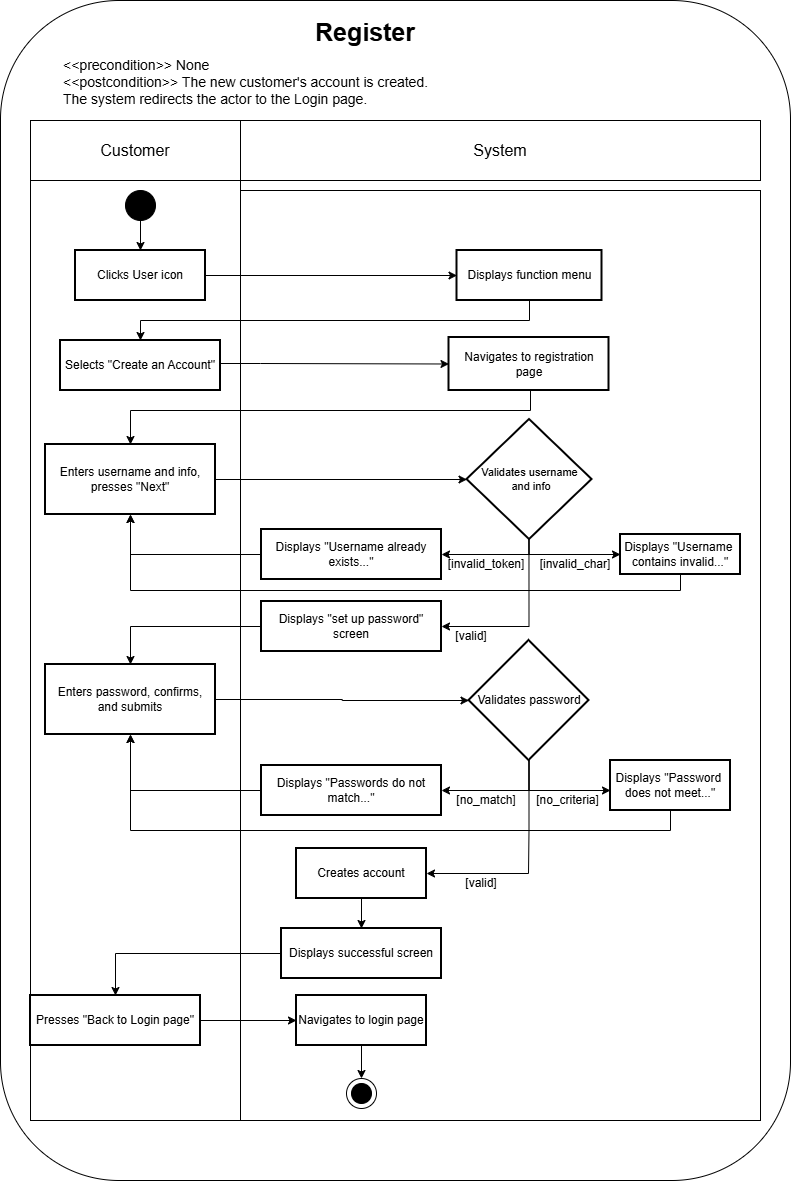

The diagram above was exported from draw.io. Its source (the exported page's mxGraphModel, read from the mxfile embedded in the PNG):
<mxGraphModel dx="1042" dy="1962" grid="1" gridSize="10" guides="1" tooltips="1" connect="1" arrows="1" fold="1" page="1" pageScale="1" pageWidth="850" pageHeight="1400" math="0" shadow="0">
  <root>
    <mxCell id="0" />
    <mxCell id="1" parent="0" />
    <mxCell id="uc0-frame" value="" style="rounded=1;whiteSpace=wrap;html=1;" parent="1" vertex="1">
      <mxGeometry x="190" y="-120" width="790" height="1180" as="geometry" />
    </mxCell>
    <mxCell id="uc0-sw-sys-body" value="" style="whiteSpace=wrap;strokeWidth=1;" parent="1" vertex="1">
      <mxGeometry x="430" y="70" width="520" height="930" as="geometry" />
    </mxCell>
    <mxCell id="uc0-sw-cust-body" value="" style="whiteSpace=wrap;strokeWidth=1;" parent="1" vertex="1">
      <mxGeometry x="220" y="60" width="210" height="940" as="geometry" />
    </mxCell>
    <mxCell id="uc0-sw-cust-head" value="&lt;font style=&quot;font-size: 16px;&quot;&gt;Customer&lt;/font&gt;" style="rounded=0;whiteSpace=wrap;html=1;" parent="1" vertex="1">
      <mxGeometry x="220" width="210" height="60" as="geometry" />
    </mxCell>
    <mxCell id="uc0-sw-sys-head" value="&lt;font style=&quot;font-size: 16px;&quot;&gt;System&lt;/font&gt;" style="rounded=0;whiteSpace=wrap;html=1;" parent="1" vertex="1">
      <mxGeometry x="430" width="520" height="60" as="geometry" />
    </mxCell>
    <mxCell id="uc0-conditions" value="&lt;&lt;precondition&gt;&gt; None&#10;&lt;&lt;postcondition&gt;&gt; The new customer's account is created.&#10;The system redirects the actor to the Login page." style="text;whiteSpace=wrap;fontSize=14;align=left;" parent="1" vertex="1">
      <mxGeometry x="251" y="-70" width="440" height="70" as="geometry" />
    </mxCell>
    <mxCell id="uc0-title" value="Register" style="text;whiteSpace=wrap;fontSize=25;fontStyle=1;align=center;" parent="1" vertex="1">
      <mxGeometry x="425" y="-110" width="260" height="50" as="geometry" />
    </mxCell>
    <mxCell id="uc0-start" value="" style="ellipse;whiteSpace=wrap;html=1;fillColor=#000000;" parent="1" vertex="1">
      <mxGeometry x="315" y="70" width="30" height="30" as="geometry" />
    </mxCell>
    <mxCell id="uc0-edge-start" style="edgeStyle=orthogonalEdgeStyle;rounded=0;orthogonalLoop=1;jettySize=auto;html=1;" parent="1" source="uc0-start" target="uc0-act1" edge="1">
      <mxGeometry relative="1" as="geometry" />
    </mxCell>
    <mxCell id="uc0-edge1" style="edgeStyle=orthogonalEdgeStyle;rounded=0;orthogonalLoop=1;jettySize=auto;html=1;" parent="1" source="uc0-act1" target="uc0-act2" edge="1">
      <mxGeometry relative="1" as="geometry" />
    </mxCell>
    <mxCell id="uc0-act2" value="Displays function menu" style="whiteSpace=wrap;strokeWidth=2;" parent="1" vertex="1">
      <mxGeometry x="646.5" y="130" width="145" height="50" as="geometry" />
    </mxCell>
    <mxCell id="CeAqNrKcVxSlweSnwM09-5" style="edgeStyle=orthogonalEdgeStyle;rounded=0;orthogonalLoop=1;jettySize=auto;html=1;entryX=0.5;entryY=1;entryDx=0;entryDy=0;endArrow=none;endFill=0;startArrow=classic;startFill=1;" parent="1" source="uc0-act3" target="uc0-act2" edge="1">
      <mxGeometry relative="1" as="geometry">
        <Array as="points">
          <mxPoint x="330" y="200" />
          <mxPoint x="719" y="200" />
        </Array>
      </mxGeometry>
    </mxCell>
    <mxCell id="M9dM9alJC2Nx1DIfRbQ0-1" style="edgeStyle=orthogonalEdgeStyle;rounded=0;orthogonalLoop=1;jettySize=auto;html=1;entryX=0;entryY=0.5;entryDx=0;entryDy=0;" parent="1" source="uc0-act3" target="uc0-act4" edge="1">
      <mxGeometry relative="1" as="geometry">
        <Array as="points">
          <mxPoint x="450" y="243" />
          <mxPoint x="450" y="243" />
        </Array>
      </mxGeometry>
    </mxCell>
    <mxCell id="uc0-act3" value="Selects &quot;Create an Account&quot;" style="whiteSpace=wrap;strokeWidth=2;" parent="1" vertex="1">
      <mxGeometry x="250" y="220" width="160" height="50" as="geometry" />
    </mxCell>
    <mxCell id="uc0-act4" value="Navigates to registration page" style="whiteSpace=wrap;strokeWidth=2;" parent="1" vertex="1">
      <mxGeometry x="638.5" y="217" width="160" height="53" as="geometry" />
    </mxCell>
    <mxCell id="uc0-edge4" style="edgeStyle=orthogonalEdgeStyle;rounded=0;orthogonalLoop=1;jettySize=auto;html=1;" parent="1" source="uc0-act4" target="uc0-act5" edge="1">
      <mxGeometry relative="1" as="geometry">
        <Array as="points">
          <mxPoint x="720" y="290" />
          <mxPoint x="320" y="290" />
        </Array>
      </mxGeometry>
    </mxCell>
    <mxCell id="uc0-act5" value="Enters username and info, presses &quot;Next&quot;" style="whiteSpace=wrap;strokeWidth=2;" parent="1" vertex="1">
      <mxGeometry x="235" y="324" width="170" height="70" as="geometry" />
    </mxCell>
    <mxCell id="uc0-edge5" style="edgeStyle=orthogonalEdgeStyle;rounded=0;orthogonalLoop=1;jettySize=auto;html=1;" parent="1" source="uc0-act5" target="uc0-dec1" edge="1">
      <mxGeometry relative="1" as="geometry" />
    </mxCell>
    <mxCell id="M9dM9alJC2Nx1DIfRbQ0-4" style="edgeStyle=orthogonalEdgeStyle;rounded=0;orthogonalLoop=1;jettySize=auto;html=1;" parent="1" target="uc0-act6" edge="1">
      <mxGeometry relative="1" as="geometry">
        <mxPoint x="718.4705882352941" y="418.9717647058824" as="sourcePoint" />
        <Array as="points">
          <mxPoint x="719" y="434" />
        </Array>
      </mxGeometry>
    </mxCell>
    <mxCell id="M9dM9alJC2Nx1DIfRbQ0-6" style="edgeStyle=orthogonalEdgeStyle;rounded=0;orthogonalLoop=1;jettySize=auto;html=1;entryX=0;entryY=0.5;entryDx=0;entryDy=0;" parent="1" target="uc0-act7" edge="1">
      <mxGeometry relative="1" as="geometry">
        <mxPoint x="718.4705882352941" y="418.9717647058824" as="sourcePoint" />
        <mxPoint x="806" y="470" as="targetPoint" />
        <Array as="points">
          <mxPoint x="719" y="434" />
        </Array>
      </mxGeometry>
    </mxCell>
    <mxCell id="M9dM9alJC2Nx1DIfRbQ0-27" style="edgeStyle=orthogonalEdgeStyle;rounded=0;orthogonalLoop=1;jettySize=auto;html=1;entryX=1;entryY=0.5;entryDx=0;entryDy=0;" parent="1" target="uc0-act8" edge="1">
      <mxGeometry relative="1" as="geometry">
        <mxPoint x="718.4705882352941" y="418.9717647058824" as="sourcePoint" />
        <Array as="points">
          <mxPoint x="718" y="506" />
        </Array>
      </mxGeometry>
    </mxCell>
    <mxCell id="uc0-dec1" value="Validates username&#10; and info" style="rhombus;strokeWidth=2;whiteSpace=wrap;fontSize=11;" parent="1" vertex="1">
      <mxGeometry x="656.5" y="299" width="125" height="120" as="geometry" />
    </mxCell>
    <mxCell id="M9dM9alJC2Nx1DIfRbQ0-29" style="edgeStyle=orthogonalEdgeStyle;rounded=0;orthogonalLoop=1;jettySize=auto;html=1;" parent="1" source="uc0-act6" target="uc0-act5" edge="1">
      <mxGeometry relative="1" as="geometry" />
    </mxCell>
    <mxCell id="uc0-act6" value="Displays &quot;Username already exists...&quot;" style="whiteSpace=wrap;strokeWidth=2;" parent="1" vertex="1">
      <mxGeometry x="451" y="409" width="180" height="50" as="geometry" />
    </mxCell>
    <mxCell id="M9dM9alJC2Nx1DIfRbQ0-28" style="edgeStyle=orthogonalEdgeStyle;rounded=0;orthogonalLoop=1;jettySize=auto;html=1;exitX=0.5;exitY=1;exitDx=0;exitDy=0;entryX=0.5;entryY=1;entryDx=0;entryDy=0;" parent="1" source="uc0-act7" target="uc0-act5" edge="1">
      <mxGeometry relative="1" as="geometry">
        <Array as="points">
          <mxPoint x="870" y="470" />
          <mxPoint x="320" y="470" />
        </Array>
      </mxGeometry>
    </mxCell>
    <mxCell id="uc0-act7" value="Displays &quot;Username &#10;contains invalid...&quot;" style="whiteSpace=wrap;strokeWidth=2;" parent="1" vertex="1">
      <mxGeometry x="810" y="414" width="120" height="40" as="geometry" />
    </mxCell>
    <mxCell id="uc0-act8" value="Displays &quot;set up password&quot; screen" style="whiteSpace=wrap;strokeWidth=2;" parent="1" vertex="1">
      <mxGeometry x="451" y="481" width="180" height="50" as="geometry" />
    </mxCell>
    <mxCell id="uc0-edge8" style="edgeStyle=orthogonalEdgeStyle;rounded=0;orthogonalLoop=1;jettySize=auto;html=1;" parent="1" source="uc0-act8" target="uc0-act9" edge="1">
      <mxGeometry relative="1" as="geometry" />
    </mxCell>
    <mxCell id="uc0-act9" value="Enters password, confirms, and submits" style="whiteSpace=wrap;strokeWidth=2;" parent="1" vertex="1">
      <mxGeometry x="235" y="544" width="170" height="70" as="geometry" />
    </mxCell>
    <mxCell id="uc0-edge9" style="edgeStyle=orthogonalEdgeStyle;rounded=0;orthogonalLoop=1;jettySize=auto;html=1;" parent="1" source="uc0-act9" target="uc0-dec2" edge="1">
      <mxGeometry relative="1" as="geometry" />
    </mxCell>
    <mxCell id="M9dM9alJC2Nx1DIfRbQ0-14" style="edgeStyle=orthogonalEdgeStyle;rounded=0;orthogonalLoop=1;jettySize=auto;html=1;exitX=0.5;exitY=1;exitDx=0;exitDy=0;entryX=1;entryY=0.5;entryDx=0;entryDy=0;" parent="1" source="uc0-dec2" target="uc0-act12" edge="1">
      <mxGeometry relative="1" as="geometry">
        <Array as="points">
          <mxPoint x="718" y="710" />
          <mxPoint x="718" y="846" />
        </Array>
      </mxGeometry>
    </mxCell>
    <mxCell id="M9dM9alJC2Nx1DIfRbQ0-15" style="edgeStyle=orthogonalEdgeStyle;rounded=0;orthogonalLoop=1;jettySize=auto;html=1;entryX=1;entryY=0.5;entryDx=0;entryDy=0;" parent="1" source="uc0-dec2" target="uc0-act10" edge="1">
      <mxGeometry relative="1" as="geometry">
        <Array as="points">
          <mxPoint x="718" y="670" />
        </Array>
      </mxGeometry>
    </mxCell>
    <mxCell id="M9dM9alJC2Nx1DIfRbQ0-31" style="edgeStyle=orthogonalEdgeStyle;rounded=0;orthogonalLoop=1;jettySize=auto;html=1;entryX=0;entryY=0.6;entryDx=0;entryDy=0;entryPerimeter=0;" parent="1" source="uc0-dec2" target="uc0-act11" edge="1">
      <mxGeometry relative="1" as="geometry">
        <mxPoint x="790" y="670" as="targetPoint" />
        <Array as="points">
          <mxPoint x="718" y="670" />
        </Array>
      </mxGeometry>
    </mxCell>
    <mxCell id="uc0-dec2" value="Validates password" style="rhombus;strokeWidth=2;whiteSpace=wrap;" parent="1" vertex="1">
      <mxGeometry x="658.5" y="520" width="120" height="120" as="geometry" />
    </mxCell>
    <mxCell id="uc0-act10" value="Displays &quot;Passwords do not match...&quot;" style="whiteSpace=wrap;strokeWidth=2;" parent="1" vertex="1">
      <mxGeometry x="451" y="645" width="180" height="50" as="geometry" />
    </mxCell>
    <mxCell id="uc0-edge-loop3" style="edgeStyle=orthogonalEdgeStyle;rounded=0;orthogonalLoop=1;jettySize=auto;html=1;" parent="1" source="uc0-act10" target="uc0-act9" edge="1">
      <mxGeometry relative="1" as="geometry">
        <Array as="points">
          <mxPoint x="320" y="670" />
        </Array>
      </mxGeometry>
    </mxCell>
    <mxCell id="uc0-act11" value="Displays &quot;Password &#10;does not meet...&quot;" style="whiteSpace=wrap;strokeWidth=2;" parent="1" vertex="1">
      <mxGeometry x="800" y="640" width="120" height="50" as="geometry" />
    </mxCell>
    <mxCell id="uc0-edge-loop4" style="edgeStyle=orthogonalEdgeStyle;rounded=0;orthogonalLoop=1;jettySize=auto;html=1;" parent="1" source="uc0-act11" target="uc0-act9" edge="1">
      <mxGeometry relative="1" as="geometry">
        <Array as="points">
          <mxPoint x="860" y="710" />
          <mxPoint x="320" y="710" />
        </Array>
      </mxGeometry>
    </mxCell>
    <mxCell id="CeAqNrKcVxSlweSnwM09-19" style="edgeStyle=orthogonalEdgeStyle;rounded=0;orthogonalLoop=1;jettySize=auto;html=1;entryX=0.5;entryY=0;entryDx=0;entryDy=0;" parent="1" source="uc0-act12" target="uc0-act14" edge="1">
      <mxGeometry relative="1" as="geometry" />
    </mxCell>
    <mxCell id="uc0-act12" value="Creates account" style="whiteSpace=wrap;strokeWidth=2;" parent="1" vertex="1">
      <mxGeometry x="486" y="728" width="130" height="50" as="geometry" />
    </mxCell>
    <mxCell id="uc0-act14" value="Displays successful screen" style="whiteSpace=wrap;strokeWidth=2;" parent="1" vertex="1">
      <mxGeometry x="471" y="808" width="160" height="50" as="geometry" />
    </mxCell>
    <mxCell id="uc0-edge14" style="edgeStyle=orthogonalEdgeStyle;rounded=0;orthogonalLoop=1;jettySize=auto;html=1;" parent="1" source="uc0-act14" target="uc0-act15" edge="1">
      <mxGeometry relative="1" as="geometry" />
    </mxCell>
    <mxCell id="uc0-act15" value="Presses &quot;Back to Login page&quot;" style="whiteSpace=wrap;strokeWidth=2;" parent="1" vertex="1">
      <mxGeometry x="220" y="875" width="170" height="50" as="geometry" />
    </mxCell>
    <mxCell id="uc0-edge15" style="edgeStyle=orthogonalEdgeStyle;rounded=0;orthogonalLoop=1;jettySize=auto;html=1;" parent="1" source="uc0-act15" target="uc0-act16" edge="1">
      <mxGeometry relative="1" as="geometry" />
    </mxCell>
    <mxCell id="CeAqNrKcVxSlweSnwM09-22" style="edgeStyle=orthogonalEdgeStyle;rounded=0;orthogonalLoop=1;jettySize=auto;html=1;entryX=0.5;entryY=0;entryDx=0;entryDy=0;" parent="1" source="uc0-act16" target="uc0-end-outer" edge="1">
      <mxGeometry relative="1" as="geometry" />
    </mxCell>
    <mxCell id="uc0-act16" value="Navigates to login page" style="whiteSpace=wrap;strokeWidth=2;" parent="1" vertex="1">
      <mxGeometry x="486" y="875" width="130" height="50" as="geometry" />
    </mxCell>
    <mxCell id="uc0-end-group" value="" style="group" parent="1" vertex="1" connectable="0">
      <mxGeometry x="536" y="958" width="30" height="30" as="geometry" />
    </mxCell>
    <mxCell id="uc0-end-outer" value="" style="ellipse;whiteSpace=wrap;html=1;fillColor=#FFFFFF;" parent="uc0-end-group" vertex="1">
      <mxGeometry width="30" height="30" as="geometry" />
    </mxCell>
    <mxCell id="CeAqNrKcVxSlweSnwM09-23" style="edgeStyle=orthogonalEdgeStyle;rounded=0;orthogonalLoop=1;jettySize=auto;html=1;exitX=0;exitY=1;exitDx=0;exitDy=0;" parent="uc0-end-group" source="uc0-end-inner" edge="1">
      <mxGeometry relative="1" as="geometry">
        <mxPoint x="10" y="10" as="targetPoint" />
      </mxGeometry>
    </mxCell>
    <mxCell id="uc0-end-inner" value="" style="ellipse;whiteSpace=wrap;html=1;fillColor=#000000;" parent="uc0-end-group" vertex="1">
      <mxGeometry x="5" y="5" width="20" height="20" as="geometry" />
    </mxCell>
    <mxCell id="CeAqNrKcVxSlweSnwM09-21" style="edgeStyle=orthogonalEdgeStyle;rounded=0;orthogonalLoop=1;jettySize=auto;html=1;exitX=0;exitY=0.5;exitDx=0;exitDy=0;entryX=0.5;entryY=0;entryDx=0;entryDy=0;" parent="uc0-end-group" source="uc0-end-inner" target="uc0-end-inner" edge="1">
      <mxGeometry relative="1" as="geometry" />
    </mxCell>
    <mxCell id="uc0-act1" value="Clicks User icon" style="whiteSpace=wrap;strokeWidth=2;" parent="1" vertex="1">
      <mxGeometry x="265" y="130" width="130" height="50" as="geometry" />
    </mxCell>
    <mxCell id="CeAqNrKcVxSlweSnwM09-15" value="[valid]" style="text;html=1;whiteSpace=wrap;strokeColor=none;fillColor=none;align=center;verticalAlign=middle;rounded=0;" parent="1" vertex="1">
      <mxGeometry x="606" y="748" width="130" height="30" as="geometry" />
    </mxCell>
    <mxCell id="M9dM9alJC2Nx1DIfRbQ0-7" value="[invalid_token]" style="text;html=1;whiteSpace=wrap;strokeColor=none;fillColor=none;align=center;verticalAlign=middle;rounded=0;" parent="1" vertex="1">
      <mxGeometry x="646" y="429" width="60" height="30" as="geometry" />
    </mxCell>
    <mxCell id="M9dM9alJC2Nx1DIfRbQ0-8" value="[invalid_char]" style="text;html=1;whiteSpace=wrap;strokeColor=none;fillColor=none;align=center;verticalAlign=middle;rounded=0;" parent="1" vertex="1">
      <mxGeometry x="730" y="429" width="70" height="30" as="geometry" />
    </mxCell>
    <mxCell id="M9dM9alJC2Nx1DIfRbQ0-10" value="[valid]" style="text;html=1;whiteSpace=wrap;strokeColor=none;fillColor=none;align=center;verticalAlign=middle;rounded=0;" parent="1" vertex="1">
      <mxGeometry x="631" y="501" width="60" height="30" as="geometry" />
    </mxCell>
    <mxCell id="M9dM9alJC2Nx1DIfRbQ0-17" value="[no_match]" style="text;html=1;whiteSpace=wrap;strokeColor=none;fillColor=none;align=center;verticalAlign=middle;rounded=0;" parent="1" vertex="1">
      <mxGeometry x="646" y="665" width="60" height="30" as="geometry" />
    </mxCell>
    <mxCell id="M9dM9alJC2Nx1DIfRbQ0-19" value="[no_criteria]" style="text;html=1;whiteSpace=wrap;strokeColor=none;fillColor=none;align=center;verticalAlign=middle;rounded=0;" parent="1" vertex="1">
      <mxGeometry x="730" y="665" width="55" height="30" as="geometry" />
    </mxCell>
  </root>
</mxGraphModel>